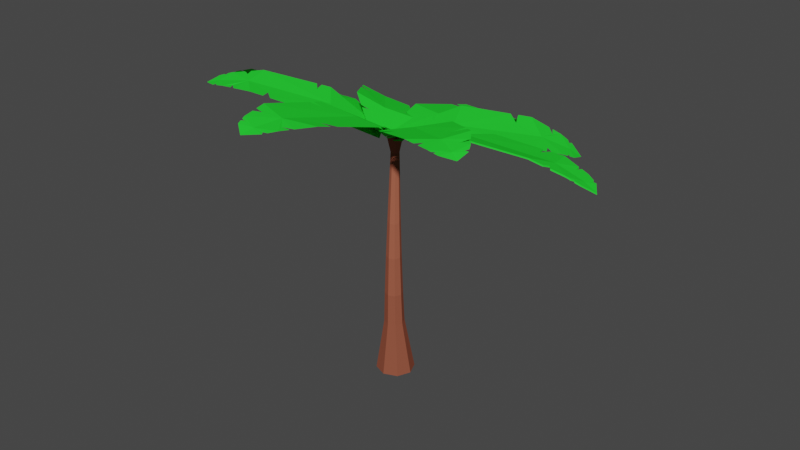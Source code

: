 # Source: Palme_ver2.blend  (saved by Blender 3.2.14; exported with 4.5.12 LTS)
import bpy
from mathutils import Matrix  # noqa: F401  (used for matrix-valued properties, if any)

bpy.ops.wm.read_factory_settings(use_empty=True)
scene = bpy.context.scene
scene.name = 'Scene'

# ---- collections
col_collection = bpy.data.collections.new('Collection'); scene.collection.children.link(col_collection)

# ---- materials (node trees are filled in below, after node groups)
mat_stamm = bpy.data.materials.new('Stamm')
mat_stamm.use_transparent_shadow = False
mat_stamm.diffuse_color = (0.3343, 0.09873, 0.05847, 1.0)
mat_stamm.roughness = 0.1
mat_stamm.specular_intensity = 0.0
mat_bl_tter = bpy.data.materials.new('Blätter')
mat_bl_tter.use_transparent_shadow = False
mat_bl_tter.diffuse_color = (0.02339, 0.8, 0.0367, 1.0)
mat_bl_tter.roughness = 0.1
mat_bl_tter.specular_intensity = 0.0

# ---- material node trees

# ---- world
world_world = bpy.data.worlds.new('World'); scene.world = world_world
world_world.use_nodes = True; world_world.node_tree.nodes.clear()
_N = world_world.node_tree.nodes; _L = world_world.node_tree.links
n0 = _N.new('ShaderNodeOutputWorld'); n0.name = 'World Output'; n0.location = (300, 300)
n1 = _N.new('ShaderNodeBackground'); n1.name = 'Background'; n1.location = (10, 300)
n1.inputs[0].default_value = (0.05088, 0.05088, 0.05088, 1.0)
_L.new(n1.outputs[0], n0.inputs[0])
n0.is_active_output = True
world_world.color = (0.05088, 0.05088, 0.05088)
world_world.use_sun_shadow = False
world_world.sun_shadow_jitter_overblur = 0.0

# ---- meshes
me_zylinder_001 = bpy.data.meshes.new('Zylinder.001')
me_zylinder_001.from_pydata([(1.278e-08, 1.604, -1.0), (-1.273e-08, 0.3441, 1.0), (1.134, 1.134, -1.0), (0.2433, 0.2433, 1.0), (1.604, -6.862e-08, -1.0), (0.3441, -2.373e-08, 1.0), (1.134, -1.134, -1.0), (0.2433, -0.2433, 1.0), (-1.274e-07, -1.604, -1.0), (-4.281e-08, -0.3441, 1.0), (-1.134, -1.134, -1.0), (-0.2433, -0.2433, 1.0), (-1.604, 2.061e-08, -1.0), (-0.3441, -4.581e-09, 1.0), (-1.134, 1.134, -1.0), (-0.2433, 0.2433, 1.0), (-0.2433, 0.2433, 1.0), (-0.3441, -4.581e-09, 1.0), (-0.2433, -0.2433, 1.0), (-4.281e-08, -0.3441, 1.0), (0.2433, -0.2433, 1.0), (0.3441, -2.373e-08, 1.0), (-1.273e-08, 0.3441, 1.0), (0.2433, 0.2433, 1.0), (0.7795, -0.564, 0.4874), (0.8229, -0.3219, -0.4336), (1.044, -0.8328, 0.194), (1.06, -0.7442, -0.1431), (1.386, -0.5337, -0.446), (1.145, -0.7157, 0.4871), (1.564, -0.9425, -0.1494), (1.476, -1.009, 0.1921), (1.612, -1.088, -0.4594), (1.336, -1.127, 0.4654), (1.775, -1.449, -0.159), (1.674, -1.463, 0.1795), (1.372, -1.676, -0.4579), (1.193, -1.509, 0.46), (1.563, -1.968, -0.159), (1.498, -1.907, 0.177), (0.7862, -1.916, -0.4588), (0.818, -1.658, 0.4621), (1.047, -2.18, -0.1592), (1.058, -2.085, 0.1779), (0.2023, -1.674, -0.4585), (0.4314, -1.476, 0.4742), (0.5289, -1.963, -0.1574), (0.6128, -1.89, 0.184), (-0.001573, -1.133, -0.437), (0.2627, -1.079, 0.4879), (0.3323, -1.465, -0.1448), (0.429, -1.445, 0.1938), (0.2477, -0.5664, -0.4315), (0.4157, -0.7169, 0.4865), (0.5495, -0.959, -0.1422), (0.611, -1.014, 0.1938), (-4.195e-09, 0.6403, 1.138), (-0.4528, 0.4528, 1.138), (-0.4528, -0.4528, 1.138), (-6.017e-08, -0.6403, 1.138), (0.6403, -2.135e-08, 1.138), (0.4528, 0.4528, 1.138), (-0.6403, 1.427e-08, 1.138), (0.4528, -0.4528, 1.138), (-1.194, 3.813, 1.137), (-4.824, 1.202, 1.342), (-0.3337, -0.5188, 1.153), (-1.508, -1.363, 1.22), (-4.217, 6.966, 1.07), (-7.282, 4.761, 1.243), (-6.072, 7.785, 1.018), (-8.003, 6.396, 1.128), (-6.865, 7.988, 0.9923), (-8.221, 7.012, 1.069), (-6.865, 7.988, 0.9923), (-8.221, 7.012, 1.069), (-2.789, 2.143, 1.233), (-0.9207, -0.9411, 1.186), (-6.135, 6.202, 1.128), (-7.391, 7.359, 1.041), (-7.989, 7.796, 0.9849), (-0.4589, 0.1121, 1.151), (-0.5301, 0.4705, 1.149), (-1.15, -0.01854, 1.185), (-3.567, 0.2299, 1.295), (-3.319, 0.03797, 1.286), (-2.92, 0.511, 1.261), (-1.61, 4.248, 1.127), (-1.824, 4.471, 1.123), (-2.35, 3.89, 1.156), (-6.816, 4.086, 1.262), (-6.552, 3.703, 1.273), (-6.053, 4.436, 1.217), (-4.952, 7.291, 1.05), (-5.32, 7.453, 1.039), (-5.468, 7.034, 1.069), (-7.799, 5.934, 1.16), (-7.713, 5.738, 1.174), (-7.331, 6.223, 1.129), (-6.344, 7.855, 1.009), (-6.537, 7.904, 1.003), (-6.609, 7.758, 1.015), (-8.144, 6.794, 1.09), (-7.959, 6.988, 1.071), (-3.051, -4.804, 1.482), (3.048, -5.009, 1.444), (-1.005, 0.238, 1.162), (0.9672, 0.1719, 1.15), (-2.665, -10.87, 1.656), (2.484, -11.04, 1.624), (-1.788, -13.55, 1.666), (1.456, -13.66, 1.646), (-1.341, -14.56, 1.655), (0.9366, -14.64, 1.641), (-1.341, -14.56, 1.655), (0.9366, -14.64, 1.641), (-0.003413, -4.367, 1.43), (-0.01889, 0.2049, 1.156), (-0.1157, -11.73, 1.639), (-0.193, -14.29, 1.647), (-0.2407, -15.44, 1.629), (-1.303, -0.4964, 1.209), (-1.472, -0.9135, 1.235), (-0.4007, -0.9049, 1.226), (2.26, -3.046, 1.332), (2.104, -2.658, 1.31), (1.302, -2.824, 1.327), (-2.998, -5.64, 1.506), (-2.97, -6.069, 1.518), (-1.94, -5.893, 1.5), (2.591, -9.898, 1.59), (2.651, -9.25, 1.571), (1.424, -9.67, 1.581), (-2.317, -11.93, 1.66), (-2.143, -12.46, 1.662), (-1.579, -12.1, 1.655), (1.747, -12.92, 1.64), (1.87, -12.6, 1.637), (0.9656, -12.86, 1.637), (-1.634, -13.9, 1.662), (-1.526, -14.14, 1.66), (-1.302, -14.03, 1.659), (1.121, -14.29, 1.643), (0.7266, -14.36, 1.642), (3.046, 6.427, 1.131), (-3.067, 6.412, 1.132), (0.993, 0.1673, 1.152), (-0.9839, 0.1625, 1.152), (2.554, 12.78, 0.9494), (-2.607, 12.77, 0.95), (1.592, 15.21, 0.8179), (-1.66, 15.2, 0.8182), (1.105, 16.05, 0.7565), (-1.178, 16.04, 0.7567), (1.105, 16.05, 0.7565), (-1.178, 16.04, 0.7567), (-0.008581, 5.759, 1.134), (0.004518, 0.1649, 1.152), (-0.02863, 13.46, 0.9067), (-0.03531, 15.77, 0.7727), (-0.03822, 16.68, 0.6939), (1.292, 1.079, 1.149), (1.462, 1.597, 1.147), (0.3879, 1.539, 1.148), (-2.278, 4.044, 1.14), (-2.122, 3.577, 1.141), (-1.318, 3.813, 1.14), (2.979, 7.302, 1.106), (2.944, 7.751, 1.093), (1.911, 7.495, 1.095), (-2.694, 11.56, 0.9845), (-2.744, 10.88, 1.004), (-1.528, 11.3, 0.9808), (2.173, 13.74, 0.8973), (1.982, 14.23, 0.8712), (1.427, 13.87, 0.8887), (-1.927, 14.51, 0.8554), (-2.041, 14.22, 0.8712), (-1.148, 14.45, 0.8507), (1.425, 15.5, 0.7968), (1.307, 15.7, 0.7819), (1.087, 15.6, 0.7886), (-1.348, 15.75, 0.7785), (-0.958, 15.81, 0.7713), (-7.223, 3.727, 1.15), (-7.14, -2.229, 1.443), (-1.487, 1.119, 1.109), (-1.461, -0.8072, 1.204), (-13.45, 3.187, 1.176), (-13.38, -1.841, 1.423), (-16.0, 1.966, 1.169), (-15.95, -1.202, 1.325), (-16.92, 1.327, 1.161), (-16.89, -0.8975, 1.27), (-16.92, 1.327, 1.161), (-16.89, -0.8975, 1.27), (-6.579, 0.6856, 1.282), (-1.474, 0.1559, 1.157), (-14.15, 0.5655, 1.279), (-16.6, 0.2519, 1.222), (-17.65, 0.01978, 1.177), (-2.322, 1.499, 1.115), (-2.797, 1.714, 1.119), (-2.733, 0.6627, 1.169), (-4.988, -1.69, 1.352), (-4.563, -1.584, 1.335), (-4.789, -0.7783, 1.301), (-8.081, 3.653, 1.154), (-8.522, 3.614, 1.155), (-8.274, 2.587, 1.2), (-12.2, -1.915, 1.427), (-11.53, -1.956, 1.429), (-11.99, -0.8222, 1.361), (-14.46, 2.703, 1.173), (-14.97, 2.461, 1.172), (-14.59, 1.954, 1.205), (-15.23, -1.383, 1.353), (-14.92, -1.459, 1.364), (-15.19, -0.6505, 1.31), (-16.31, 1.747, 1.166), (-16.53, 1.592, 1.164), (-16.42, 1.393, 1.178), (-16.55, -1.005, 1.289), (-16.63, -0.6487, 1.266), (6.682, -2.24, 1.388), (6.917, 3.094, 1.23), (0.8481, -0.6242, 1.175), (0.9243, 1.101, 1.124), (13.15, -2.084, 1.389), (13.35, 2.419, 1.256), (15.82, -1.524, 1.313), (15.95, 1.313, 1.229), (16.79, -1.24, 1.268), (16.88, 0.7521, 1.209), (16.79, -1.24, 1.268), (16.88, 0.7521, 1.209), (0.8862, 0.2383, 1.15), (17.61, -0.3943, 1.199), (1.698, -0.8595, 1.206), (2.18, -0.9932, 1.224), (2.17, -0.05767, 1.195), (4.647, 2.339, 1.19), (4.198, 2.189, 1.182), (4.39, 1.495, 1.209), (7.572, -2.219, 1.388), (8.03, -2.208, 1.388), (7.828, -1.312, 1.355), (12.13, 2.547, 1.251), (11.44, 2.619, 1.248), (11.85, 1.509, 1.27), (14.21, -1.862, 1.359), (14.74, -1.751, 1.343), (14.38, -1.231, 1.335), (15.21, 1.626, 1.236), (14.9, 1.758, 1.239), (15.13, 0.93, 1.25), (16.16, -1.426, 1.297), (16.39, -1.358, 1.286), (16.28, -1.15, 1.284), (16.55, 0.9508, 1.216), (16.61, 0.5923, 1.221), (-5.951, -0.5804, 1.406), (-2.9, -5.292, 1.404), (-1.425, 0.2049, 1.144), (-0.4388, -1.319, 1.144), (-9.927, -3.811, 1.544), (-7.351, -7.788, 1.542), (-11.32, -5.814, 1.547), (-9.695, -8.32, 1.546), (-11.79, -6.669, 1.535), (-10.65, -8.429, 1.535), (-11.79, -6.669, 1.535), (-10.65, -8.429, 1.535), (-4.057, -2.685, 1.377), (-0.9321, -0.5569, 1.144), (-9.188, -6.172, 1.539), (-11.0, -7.4, 1.535), (-11.82, -7.959, 1.514), (-2.085, 0.09058, 1.182), (-2.459, 0.02561, 1.204), (-1.892, -0.7815, 1.202), (-1.968, -3.787, 1.306), (-1.783, -3.489, 1.286), (-2.316, -2.959, 1.296), (-6.499, -1.025, 1.425), (-6.78, -1.254, 1.435), (-6.12, -1.952, 1.424), (-6.507, -7.315, 1.516), (-6.028, -7.047, 1.501), (-6.961, -6.329, 1.502), (-10.48, -4.605, 1.545), (-10.75, -5.002, 1.545), (-10.21, -5.249, 1.543), (-9.033, -8.17, 1.545), (-8.752, -8.106, 1.544), (-9.402, -7.556, 1.538), (-11.48, -6.108, 1.543), (-11.59, -6.315, 1.54), (-11.4, -6.428, 1.541), (-10.31, -8.39, 1.539), (-10.57, -8.132, 1.536), (2.434, -4.891, 1.4), (5.49, -0.1833, 1.406), (-0.01607, -0.8979, 1.142), (0.9722, 0.6245, 1.144), (6.878, -7.402, 1.538), (9.458, -3.427, 1.543), (9.221, -7.936, 1.542), (10.85, -5.432, 1.545), (10.17, -8.046, 1.531), (11.32, -6.287, 1.533), (10.17, -8.046, 1.531), (11.32, -6.287, 1.533), (3.594, -2.284, 1.376), (0.478, -0.1367, 1.143), (8.717, -5.788, 1.536), (10.53, -7.017, 1.532), (11.35, -7.576, 1.51), (0.3407, -1.479, 1.179), (0.5433, -1.81, 1.201), (1.05, -0.9617, 1.2), (3.778, 0.1227, 1.307), (3.44, 0.1832, 1.287), (3.169, -0.5265, 1.296), (3.046, -5.237, 1.419), (3.36, -5.415, 1.429), (3.732, -4.52, 1.42), (8.705, -2.812, 1.517), (8.279, -2.463, 1.502), (7.995, -3.622, 1.501), (7.807, -7.614, 1.539), (8.271, -7.72, 1.54), (8.283, -7.11, 1.539), (10.45, -4.866, 1.544), (10.29, -4.626, 1.544), (10.05, -5.452, 1.537), (9.549, -7.974, 1.538), (9.78, -8.0, 1.535), (9.806, -7.773, 1.536), (11.15, -5.985, 1.537), (11.02, -6.327, 1.534), (5.85, 0.2472, 1.229), (1.642, 6.189, 1.242), (0.4001, -0.7079, 1.125), (-0.9609, 1.214, 1.13), (9.916, 3.984, 1.169), (6.363, 9.0, 1.18), (11.06, 6.265, 1.081), (8.819, 9.426, 1.088), (11.38, 7.23, 1.034), (9.803, 9.449, 1.039), (11.38, 7.23, 1.034), (9.803, 9.449, 1.039), (3.321, 2.905, 1.224), (-0.2804, 0.2528, 1.127), (8.656, 6.882, 1.143), (10.38, 8.181, 1.048), (11.11, 8.74, 0.9831), (1.194, -0.5688, 1.141), (1.645, -0.4898, 1.149), (0.87, 0.5284, 1.15), (0.6556, 4.304, 1.2), (0.4608, 3.931, 1.191), (1.166, 3.261, 1.193), (6.41, 0.762, 1.221), (6.698, 1.026, 1.217), (5.822, 1.909, 1.215), (5.468, 8.467, 1.191), (4.96, 8.165, 1.198), (6.111, 7.217, 1.18), (10.37, 4.888, 1.134), (10.59, 5.34, 1.117), (9.951, 5.685, 1.129), (8.125, 9.306, 1.114), (7.831, 9.255, 1.125), (8.625, 8.522, 1.106), (11.17, 6.597, 1.065), (11.24, 6.83, 1.054), (11.01, 6.986, 1.059), (9.455, 9.441, 1.056), (9.775, 9.101, 1.049), (2.117, -0.8975, 1.23), (6.619, -2.144, 1.394), (6.112, 0.502, 1.298), (6.854, 3.189, 1.236), (4.135, 2.285, 1.188), (0.8613, 1.196, 1.131), (0.8232, 0.3339, 1.156), (0.7851, -0.5285, 1.182), (13.94, 0.1695, 1.309), (13.28, 2.514, 1.262), (7.967, -2.112, 1.394), (13.08, -1.988, 1.395), (11.37, 2.715, 1.254), (16.47, -0.1144, 1.251), (15.88, 1.409, 1.235), (14.67, -1.655, 1.35), (15.76, -1.428, 1.319), (14.84, 1.854, 1.246), (17.54, -0.2986, 1.205), (16.82, 0.8477, 1.215), (16.33, -1.262, 1.293), (16.73, -1.144, 1.274), (16.49, 1.046, 1.222), (1.635, -0.7638, 1.213), (2.107, 0.03799, 1.201), (4.584, 2.434, 1.196), (4.327, 1.59, 1.215), (7.509, -2.123, 1.394), (7.765, -1.216, 1.362), (12.06, 2.642, 1.257), (11.78, 1.605, 1.277), (14.14, -1.766, 1.365), (14.31, -1.135, 1.341), (15.15, 1.721, 1.243), (15.06, 1.026, 1.256), (16.09, -1.331, 1.303), (16.22, -1.055, 1.29), (16.55, 0.688, 1.227)], [], [(14, 52, 25, 0), (4, 32, 36, 6), (6, 36, 40, 8), (8, 40, 44, 10), (10, 44, 48, 12), (12, 48, 52, 14), (9, 7, 20, 19), (20, 21, 60, 63), (0, 25, 28, 2), (0, 2, 4, 6, 8, 10, 12, 14), (2, 28, 32, 4), (49, 13, 15, 53), (45, 11, 13, 49), (41, 9, 11, 45), (37, 7, 9, 41), (33, 5, 7, 37), (29, 3, 5, 33), (24, 1, 3, 29), (53, 24, 26, 55), (55, 26, 27, 54), (54, 27, 25, 52), (49, 53, 55, 51), (51, 55, 54, 50), (50, 54, 52, 48), (45, 49, 51, 47), (47, 51, 50, 46), (46, 50, 48, 44), (41, 45, 47, 43), (43, 47, 46, 42), (42, 46, 44, 40), (37, 41, 43, 39), (39, 43, 42, 38), (38, 42, 40, 36), (33, 37, 39, 35), (35, 39, 38, 34), (34, 38, 36, 32), (29, 33, 35, 31), (31, 35, 34, 30), (30, 34, 32, 28), (24, 29, 31, 26), (26, 31, 30, 27), (27, 30, 28, 25), (53, 15, 1, 24), (15, 13, 17, 16), (5, 3, 23, 21), (11, 9, 19, 18), (1, 15, 16, 22), (3, 1, 22, 23), (7, 5, 21, 20), (13, 11, 18, 17), (61, 56, 57, 62, 58, 59, 63, 60), (23, 22, 56, 61), (18, 19, 59, 58), (16, 17, 62, 57), (17, 18, 58, 62), (21, 23, 61, 60), (19, 20, 63, 59), (22, 16, 57, 56), (76, 65, 84, 86, 85, 67, 77), (76, 64, 87, 89, 88, 68, 78), (78, 68, 93, 95, 94, 70, 79), (79, 70, 99, 101, 100, 72, 80), (80, 72, 74), (73, 80, 75), (71, 79, 80, 73, 103, 102), (69, 78, 79, 71, 96, 98, 97), (65, 76, 78, 69, 90, 92, 91), (64, 76, 77, 66, 81, 83, 82), (116, 105, 124, 126, 125, 107, 117), (116, 104, 127, 129, 128, 108, 118), (118, 108, 133, 135, 134, 110, 119), (119, 110, 139, 141, 140, 112, 120), (120, 112, 114), (113, 120, 115), (111, 119, 120, 113, 143, 142), (109, 118, 119, 111, 136, 138, 137), (105, 116, 118, 109, 130, 132, 131), (104, 116, 117, 106, 121, 123, 122), (156, 145, 164, 166, 165, 147, 157), (156, 144, 167, 169, 168, 148, 158), (158, 148, 173, 175, 174, 150, 159), (159, 150, 179, 181, 180, 152, 160), (160, 152, 154), (153, 160, 155), (151, 159, 160, 153, 183, 182), (149, 158, 159, 151, 176, 178, 177), (145, 156, 158, 149, 170, 172, 171), (144, 156, 157, 146, 161, 163, 162), (196, 185, 204, 206, 205, 187, 197), (196, 184, 207, 209, 208, 188, 198), (198, 188, 213, 215, 214, 190, 199), (199, 190, 219, 221, 220, 192, 200), (200, 192, 194), (193, 200, 195), (191, 199, 200, 193, 223, 222), (189, 198, 199, 191, 216, 218, 217), (185, 196, 198, 189, 210, 212, 211), (184, 196, 197, 186, 201, 203, 202), (249, 248, 393, 411), (260, 259, 403, 418), (229, 247, 410, 390), (248, 225, 384, 393), (237, 232, 234), (233, 237, 235), (232, 237, 399, 402), (246, 245, 391, 409), (245, 228, 392, 391), (258, 257, 401, 417), (273, 262, 281, 283, 282, 264, 274), (273, 261, 284, 286, 285, 265, 275), (275, 265, 290, 292, 291, 267, 276), (276, 267, 296, 298, 297, 269, 277), (277, 269, 271), (270, 277, 272), (268, 276, 277, 270, 300, 299), (266, 275, 276, 268, 293, 295, 294), (262, 273, 275, 266, 287, 289, 288), (261, 273, 274, 263, 278, 280, 279), (313, 302, 321, 323, 322, 304, 314), (313, 301, 324, 326, 325, 305, 315), (315, 305, 330, 332, 331, 307, 316), (316, 307, 336, 338, 337, 309, 317), (317, 309, 311), (310, 317, 312), (308, 316, 317, 310, 340, 339), (306, 315, 316, 308, 333, 335, 334), (302, 313, 315, 306, 327, 329, 328), (301, 313, 314, 303, 318, 320, 319), (353, 342, 361, 363, 362, 344, 354), (353, 341, 364, 366, 365, 345, 355), (355, 345, 370, 372, 371, 347, 356), (356, 347, 376, 378, 377, 349, 357), (357, 349, 351), (350, 357, 352), (348, 356, 357, 350, 380, 379), (346, 355, 356, 348, 373, 375, 374), (342, 353, 355, 346, 367, 369, 368), (341, 353, 354, 343, 358, 360, 359), (383, 384, 406, 407, 385, 386, 387), (383, 382, 408, 409, 391, 392, 389), (389, 392, 412, 413, 396, 397, 394), (394, 397, 416, 417, 401, 402, 399), (395, 394, 399, 400, 418, 403), (390, 389, 394, 395, 414, 415, 398), (384, 383, 389, 390, 410, 411, 393), (382, 383, 387, 388, 404, 405, 381), (233, 260, 418, 400), (251, 230, 397, 396), (247, 249, 411, 410), (254, 229, 390, 398), (228, 250, 412, 392), (237, 233, 400, 399), (250, 252, 413, 412), (226, 238, 404, 388), (257, 232, 402, 401), (252, 251, 396, 413), (238, 240, 405, 404), (259, 231, 395, 403), (231, 253, 414, 395), (240, 239, 381, 405), (255, 254, 398, 415), (239, 224, 382, 381), (225, 241, 406, 384), (253, 255, 415, 414), (243, 242, 385, 407), (230, 256, 416, 397), (242, 227, 386, 385), (241, 243, 407, 406), (227, 236, 387, 386), (236, 226, 388, 387), (224, 244, 408, 382), (256, 258, 417, 416), (244, 246, 409, 408)])
me_zylinder_001.polygons.foreach_set('material_index', [0, 0, 0, 0, 0, 0, 0, 0, 0, 0, 0, 0, 0, 0, 0, 0, 0, 0, 0, 0, 0, 0, 0, 0, 0, 0, 0, 0, 0, 0, 0, 0, 0, 0, 0, 0, 0, 0, 0, 0, 0, 0, 0, 0, 0, 0, 0, 0, 0, 0, 0, 0, 0, 0, 0, 0, 0, 0, 1, 1, 1, 1, 1, 1, 1, 1, 1, 1, 1, 1, 1, 1, 1, 1, 1, 1, 1, 1, 1, 1, 1, 1, 1, 1, 1, 1, 1, 1, 1, 1, 1, 1, 1, 1, 1, 1, 1, 1, 1, 1, 1, 1, 1, 1, 1, 1, 1, 1, 1, 1, 1, 1, 1, 1, 1, 1, 1, 1, 1, 1, 1, 1, 1, 1, 1, 1, 1, 1, 1, 1, 1, 1, 1, 1, 1, 1, 1, 1, 1, 1, 1, 1, 1, 1, 1, 1, 1, 1, 1, 1, 1, 1, 1, 1, 1, 1, 1, 1, 1, 1, 1, 1, 1, 1, 1, 1, 1, 1, 1, 1, 1, 1, 1])
_uv = me_zylinder_001.uv_layers.new(name='UV-Map')
_uv.uv.foreach_set('vector', [0.125, 0.5, 0.125, 0.639, 0.0, 0.6384, 0.0, 0.5, 0.75, 0.5, 0.75, 0.6321, 0.625, 0.6325, 0.625, 0.5, 0.625, 0.5, 0.625, 0.6325, 0.5, 0.6323, 0.5, 0.5, 0.5, 0.5, 0.5, 0.6323, 0.375, 0.6323, 0.375, 0.5, 0.375, 0.5, 0.375, 0.6323, 0.25, 0.6376, 0.25, 0.5, 0.25, 0.5, 0.25, 0.6376, 0.125, 0.639, 0.125, 0.5, 0.5, 1.0, 0.625, 1.0, 0.625, 1.0, 0.5, 1.0, 0.625, 1.0, 0.75, 1.0, 0.75, 1.0, 0.625, 1.0, 1.0, 0.5, 1.0, 0.6384, 0.875, 0.6354, 0.875, 0.5, 0.75, 0.49, 0.9197, 0.4197, 0.99, 0.25, 0.9197, 0.08029, 0.75, 0.01, 0.5803, 0.08029, 0.51, 0.25, 0.5803, 0.4197, 0.875, 0.5, 0.875, 0.6354, 0.75, 0.6321, 0.75, 0.5, 0.25, 0.869, 0.25, 1.0, 0.125, 1.0, 0.125, 0.8686, 0.375, 0.8655, 0.375, 1.0, 0.25, 1.0, 0.25, 0.869, 0.5, 0.8624, 0.5, 1.0, 0.375, 1.0, 0.375, 0.8655, 0.625, 0.8618, 0.625, 1.0, 0.5, 1.0, 0.5, 0.8624, 0.75, 0.8632, 0.75, 1.0, 0.625, 1.0, 0.625, 0.8618, 0.875, 0.8688, 0.875, 1.0, 0.75, 1.0, 0.75, 0.8632, 1.0, 0.8689, 1.0, 1.0, 0.875, 1.0, 0.875, 0.8688, 0.125, 0.8686, 0.0, 0.8689, -0.002846, 0.8227, 0.1234, 0.8219, 0.1234, 0.8219, -0.002846, 0.8227, 0.006179, 0.6851, 0.1222, 0.6859, 0.1222, 0.6859, 0.006179, 0.6851, 0.0, 0.6384, 0.125, 0.639, 0.25, 0.869, 0.125, 0.8686, 0.1234, 0.8219, 0.2098, 0.8102, 0.2098, 0.8102, 0.1234, 0.8219, 0.1222, 0.6859, 0.2224, 0.6931, 0.2224, 0.6931, 0.1222, 0.6859, 0.125, 0.639, 0.25, 0.6376, 0.375, 0.8655, 0.25, 0.869, 0.2098, 0.8102, 0.3227, 0.8035, 0.3227, 0.8035, 0.2098, 0.8102, 0.2224, 0.6931, 0.3418, 0.6918, 0.3418, 0.6918, 0.2224, 0.6931, 0.25, 0.6376, 0.375, 0.6323, 0.5, 0.8624, 0.375, 0.8655, 0.3227, 0.8035, 0.4827, 0.8123, 0.4827, 0.8123, 0.3227, 0.8035, 0.3418, 0.6918, 0.4898, 0.6821, 0.4898, 0.6821, 0.3418, 0.6918, 0.375, 0.6323, 0.5, 0.6323, 0.625, 0.8618, 0.5, 0.8624, 0.4827, 0.8123, 0.6285, 0.8145, 0.6285, 0.8145, 0.4827, 0.8123, 0.4898, 0.6821, 0.6263, 0.6788, 0.6263, 0.6788, 0.4898, 0.6821, 0.5, 0.6323, 0.625, 0.6325, 0.75, 0.8632, 0.625, 0.8618, 0.6285, 0.8145, 0.786, 0.8072, 0.786, 0.8072, 0.6285, 0.8145, 0.6263, 0.6788, 0.7796, 0.6901, 0.7796, 0.6901, 0.6263, 0.6788, 0.625, 0.6325, 0.75, 0.6321, 0.875, 0.8688, 0.75, 0.8632, 0.786, 0.8072, 0.9189, 0.8087, 0.9189, 0.8087, 0.786, 0.8072, 0.7796, 0.6901, 0.9143, 0.6965, 0.9143, 0.6965, 0.7796, 0.6901, 0.75, 0.6321, 0.875, 0.6354, 1.0, 0.8689, 0.875, 0.8688, 0.9189, 0.8087, 1.029, 0.8145, 1.029, 0.8145, 0.9189, 0.8087, 0.9143, 0.6965, 1.021, 0.6913, 1.021, 0.6913, 0.9143, 0.6965, 0.875, 0.6354, 1.0, 0.6384, 0.125, 0.8686, 0.125, 1.0, 0.0, 1.0, 0.0, 0.8689, 0.125, 1.0, 0.25, 1.0, 0.25, 1.0, 0.125, 1.0, 0.75, 1.0, 0.875, 1.0, 0.875, 1.0, 0.75, 1.0, 0.375, 1.0, 0.5, 1.0, 0.5, 1.0, 0.375, 1.0, 0.0, 1.0, 0.125, 1.0, 0.125, 1.0, 0.0, 1.0, 0.875, 1.0, 1.0, 1.0, 1.0, 1.0, 0.875, 1.0, 0.625, 1.0, 0.75, 1.0, 0.75, 1.0, 0.625, 1.0, 0.25, 1.0, 0.375, 1.0, 0.375, 1.0, 0.25, 1.0, 0.4197, 0.4197, 0.25, 0.49, 0.08029, 0.4197, 0.01, 0.25, 0.08029, 0.08029, 0.25, 0.01, 0.4197, 0.08029, 0.49, 0.25, 0.875, 1.0, 1.0, 1.0, 1.0, 1.0, 0.875, 1.0, 0.375, 1.0, 0.5, 1.0, 0.5, 1.0, 0.375, 1.0, 0.125, 1.0, 0.25, 1.0, 0.25, 1.0, 0.125, 1.0, 0.25, 1.0, 0.375, 1.0, 0.375, 1.0, 0.25, 1.0, 0.75, 1.0, 0.875, 1.0, 0.875, 1.0, 0.75, 1.0, 0.5, 1.0, 0.625, 1.0, 0.625, 1.0, 0.5, 1.0, 0.0, 1.0, 0.125, 1.0, 0.125, 1.0, 0.0, 1.0, 0.5, 0.0, 1.0, 0.0, 1.0, 0.3789, 0.8032, 0.388, 1.0, 0.4537, 1.0, 1.0, 0.5, 1.0, 0.5, 0.0, 0.0, 0.0, 0.0, 0.0, 0.1763, 0.0, 0.0, 0.0, 0.0, 0.0, 0.5, 0.0, 0.5, 0.0, 0.0, 0.0, 0.0, 0.0, 0.1645, 0.0, 0.0, 0.0, 0.0, 0.0, 0.5, 0.0, 0.5, 0.0, 0.0, 0.0, 0.0, 0.0, 0.1116, 0.0, 0.0, 0.0, 0.0, 0.0, 0.5, 0.0, 0.5, 0.0, 0.0, 0.0, 0.0, 0.0, 1.0, 0.0, 0.5, 0.0, 1.0, 0.0, 1.0, 0.0, 0.5, 0.0, 0.5, 0.0, 1.0, 0.0, 0.8531, 0.0, 1.0, 0.0, 1.0, 0.0, 0.5, 0.0, 0.5, 0.0, 1.0, 0.0, 1.0, 0.0, 0.7912, 0.0, 1.0, 0.0, 1.0, 0.0, 0.5, 0.0, 0.5, 0.0, 1.0, 0.0, 1.0, 0.0, 0.7797, 0.0, 1.0, 0.0, 0.0, 0.0, 0.5, 0.0, 0.5, 1.0, 0.0, 1.0, 0.0, 0.8544, 0.3638, 0.7611, 0.0, 0.7716, 0.5, 0.0, 1.0, 0.0, 1.0, 0.3789, 0.8032, 0.388, 1.0, 0.4537, 1.0, 1.0, 0.5, 1.0, 0.5, 0.0, 0.0, 0.0, 0.0, 0.0, 0.1763, 0.0, 0.0, 0.0, 0.0, 0.0, 0.5, 0.0, 0.5, 0.0, 0.0, 0.0, 0.0, 0.0, 0.1645, 0.0, 0.0, 0.0, 0.0, 0.0, 0.5, 0.0, 0.5, 0.0, 0.0, 0.0, 0.0, 0.0, 0.1116, 0.0, 0.0, 0.0, 0.0, 0.0, 0.5, 0.0, 0.5, 0.0, 0.0, 0.0, 0.0, 0.0, 1.0, 0.0, 0.5, 0.0, 1.0, 0.0, 1.0, 0.0, 0.5, 0.0, 0.5, 0.0, 1.0, 0.0, 0.8531, 0.0, 1.0, 0.0, 1.0, 0.0, 0.5, 0.0, 0.5, 0.0, 1.0, 0.0, 1.0, 0.0, 0.7912, 0.0, 1.0, 0.0, 1.0, 0.0, 0.5, 0.0, 0.5, 0.0, 1.0, 0.0, 1.0, 0.0, 0.7797, 0.0, 1.0, 0.0, 0.0, 0.0, 0.5, 0.0, 0.5, 1.0, 0.0, 1.0, 0.0, 0.8544, 0.3638, 0.7611, 0.0, 0.7716, 0.5, 0.0, 1.0, 0.0, 1.0, 0.3789, 0.8032, 0.388, 1.0, 0.4537, 1.0, 1.0, 0.5, 1.0, 0.5, 0.0, 0.0, 0.0, 0.0, 0.0, 0.1763, 0.0, 0.0, 0.0, 0.0, 0.0, 0.5, 0.0, 0.5, 0.0, 0.0, 0.0, 0.0, 0.0, 0.1645, 0.0, 0.0, 0.0, 0.0, 0.0, 0.5, 0.0, 0.5, 0.0, 0.0, 0.0, 0.0, 0.0, 0.1116, 0.0, 0.0, 0.0, 0.0, 0.0, 0.5, 0.0, 0.5, 0.0, 0.0, 0.0, 0.0, 0.0, 1.0, 0.0, 0.5, 0.0, 1.0, 0.0, 1.0, 0.0, 0.5, 0.0, 0.5, 0.0, 1.0, 0.0, 0.8531, 0.0, 1.0, 0.0, 1.0, 0.0, 0.5, 0.0, 0.5, 0.0, 1.0, 0.0, 1.0, 0.0, 0.7912, 0.0, 1.0, 0.0, 1.0, 0.0, 0.5, 0.0, 0.5, 0.0, 1.0, 0.0, 1.0, 0.0, 0.7797, 0.0, 1.0, 0.0, 0.0, 0.0, 0.5, 0.0, 0.5, 1.0, 0.0, 1.0, 0.0, 0.8544, 0.3638, 0.7611, 0.0, 0.7716, 0.5, 0.0, 1.0, 0.0, 1.0, 0.3789, 0.8032, 0.388, 1.0, 0.4537, 1.0, 1.0, 0.5, 1.0, 0.5, 0.0, 0.0, 0.0, 0.0, 0.0, 0.1763, 0.0, 0.0, 0.0, 0.0, 0.0, 0.5, 0.0, 0.5, 0.0, 0.0, 0.0, 0.0, 0.0, 0.1645, 0.0, 0.0, 0.0, 0.0, 0.0, 0.5, 0.0, 0.5, 0.0, 0.0, 0.0, 0.0, 0.0, 0.1116, 0.0, 0.0, 0.0, 0.0, 0.0, 0.5, 0.0, 0.5, 0.0, 0.0, 0.0, 0.0, 0.0, 1.0, 0.0, 0.5, 0.0, 1.0, 0.0, 1.0, 0.0, 0.5, 0.0, 0.5, 0.0, 1.0, 0.0, 0.8531, 0.0, 1.0, 0.0, 1.0, 0.0, 0.5, 0.0, 0.5, 0.0, 1.0, 0.0, 1.0, 0.0, 0.7912, 0.0, 1.0, 0.0, 1.0, 0.0, 0.5, 0.0, 0.5, 0.0, 1.0, 0.0, 1.0, 0.0, 0.7797, 0.0, 1.0, 0.0, 0.0, 0.0, 0.5, 0.0, 0.5, 1.0, 0.0, 1.0, 0.0, 0.8544, 0.3638, 0.7611, 0.0, 0.7716, 0.0, 0.0, 0.0, 0.0, 0.0, 0.0, 0.0, 0.0, 0.0, 0.0, 0.0, 0.0, 0.0, 0.0, 0.0, 0.0, 0.0, 0.0, 0.0, 0.0, 0.0, 0.0, 0.0, 0.0, 0.0, 0.0, 0.0, 0.0, 0.0, 0.0, 0.0, 0.0, 0.5, 0.0, 0.0, 0.0, 0.0, 0.0, 1.0, 0.0, 0.5, 0.0, 1.0, 0.0, 0.0, 0.0, 0.5, 0.0, 0.5, 0.0, 0.0, 0.0, 0.0, 0.0, 0.0, 0.0, 0.0, 0.0, 0.0, 0.0, 0.0, 0.0, 0.0, 0.0, 0.0, 0.0, 0.0, 0.0, 0.0, 0.0, 0.0, 0.0, 0.0, 0.0, 0.0, 0.0, 0.5, 0.0, 1.0, 0.0, 1.0, 0.3789, 0.8032, 0.388, 1.0, 0.4537, 1.0, 1.0, 0.5, 1.0, 0.5, 0.0, 0.0, 0.0, 0.0, 0.0, 0.1763, 0.0, 0.0, 0.0, 0.0, 0.0, 0.5, 0.0, 0.5, 0.0, 0.0, 0.0, 0.0, 0.0, 0.1645, 0.0, 0.0, 0.0, 0.0, 0.0, 0.5, 0.0, 0.5, 0.0, 0.0, 0.0, 0.0, 0.0, 0.1116, 0.0, 0.0, 0.0, 0.0, 0.0, 0.5, 0.0, 0.5, 0.0, 0.0, 0.0, 0.0, 0.0, 1.0, 0.0, 0.5, 0.0, 1.0, 0.0, 1.0, 0.0, 0.5, 0.0, 0.5, 0.0, 1.0, 0.0, 0.8531, 0.0, 1.0, 0.0, 1.0, 0.0, 0.5, 0.0, 0.5, 0.0, 1.0, 0.0, 1.0, 0.0, 0.7912, 0.0, 1.0, 0.0, 1.0, 0.0, 0.5, 0.0, 0.5, 0.0, 1.0, 0.0, 1.0, 0.0, 0.7797, 0.0, 1.0, 0.0, 0.0, 0.0, 0.5, 0.0, 0.5, 1.0, 0.0, 1.0, 0.0, 0.8544, 0.3638, 0.7611, 0.0, 0.7716, 0.5, 0.0, 1.0, 0.0, 1.0, 0.3789, 0.8032, 0.388, 1.0, 0.4537, 1.0, 1.0, 0.5, 1.0, 0.5, 0.0, 0.0, 0.0, 0.0, 0.0, 0.1763, 0.0, 0.0, 0.0, 0.0, 0.0, 0.5, 0.0, 0.5, 0.0, 0.0, 0.0, 0.0, 0.0, 0.1645, 0.0, 0.0, 0.0, 0.0, 0.0, 0.5, 0.0, 0.5, 0.0, 0.0, 0.0, 0.0, 0.0, 0.1116, 0.0, 0.0, 0.0, 0.0, 0.0, 0.5, 0.0, 0.5, 0.0, 0.0, 0.0, 0.0, 0.0, 1.0, 0.0, 0.5, 0.0, 1.0, 0.0, 1.0, 0.0, 0.5, 0.0, 0.5, 0.0, 1.0, 0.0, 0.8531, 0.0, 1.0, 0.0, 1.0, 0.0, 0.5, 0.0, 0.5, 0.0, 1.0, 0.0, 1.0, 0.0, 0.7912, 0.0, 1.0, 0.0, 1.0, 0.0, 0.5, 0.0, 0.5, 0.0, 1.0, 0.0, 1.0, 0.0, 0.7797, 0.0, 1.0, 0.0, 0.0, 0.0, 0.5, 0.0, 0.5, 1.0, 0.0, 1.0, 0.0, 0.8544, 0.3638, 0.7611, 0.0, 0.7716, 0.5, 0.0, 1.0, 0.0, 1.0, 0.3789, 0.8032, 0.388, 1.0, 0.4537, 1.0, 1.0, 0.5, 1.0, 0.5, 0.0, 0.0, 0.0, 0.0, 0.0, 0.1763, 0.0, 0.0, 0.0, 0.0, 0.0, 0.5, 0.0, 0.5, 0.0, 0.0, 0.0, 0.0, 0.0, 0.1645, 0.0, 0.0, 0.0, 0.0, 0.0, 0.5, 0.0, 0.5, 0.0, 0.0, 0.0, 0.0, 0.0, 0.1116, 0.0, 0.0, 0.0, 0.0, 0.0, 0.5, 0.0, 0.5, 0.0, 0.0, 0.0, 0.0, 0.0, 1.0, 0.0, 0.5, 0.0, 1.0, 0.0, 1.0, 0.0, 0.5, 0.0, 0.5, 0.0, 1.0, 0.0, 0.8531, 0.0, 1.0, 0.0, 1.0, 0.0, 0.5, 0.0, 0.5, 0.0, 1.0, 0.0, 1.0, 0.0, 0.7912, 0.0, 1.0, 0.0, 1.0, 0.0, 0.5, 0.0, 0.5, 0.0, 1.0, 0.0, 1.0, 0.0, 0.7797, 0.0, 1.0, 0.0, 0.0, 0.0, 0.5, 0.0, 0.5, 1.0, 0.0, 1.0, 0.0, 0.8544, 0.3638, 0.7611, 0.0, 0.7716, 0.5, 0.0, 1.0, 0.0, 1.0, 0.3789, 0.8032, 0.388, 1.0, 0.4537, 1.0, 1.0, 0.5, 1.0, 0.5, 0.0, 0.0, 0.0, 0.0, 0.0, 0.1763, 0.0, 0.0, 0.0, 0.0, 0.0, 0.5, 0.0, 0.5, 0.0, 0.0, 0.0, 0.0, 0.0, 0.1645, 0.0, 0.0, 0.0, 0.0, 0.0, 0.5, 0.0, 0.5, 0.0, 0.0, 0.0, 0.0, 0.0, 0.1116, 0.0, 0.0, 0.0, 0.0, 0.0, 0.5, 0.0, 1.0, 0.0, 0.5, 0.0, 0.5, 0.0, 1.0, 0.0, 0.8531, 0.0, 1.0, 0.0, 1.0, 0.0, 0.5, 0.0, 0.5, 0.0, 1.0, 0.0, 1.0, 0.0, 0.7912, 0.0, 1.0, 0.0, 1.0, 0.0, 0.5, 0.0, 0.5, 0.0, 1.0, 0.0, 1.0, 0.0, 0.7797, 0.0, 1.0, 0.0, 0.0, 0.0, 0.5, 0.0, 0.5, 1.0, 0.0, 1.0, 0.0, 0.8544, 0.3638, 0.7611, 0.0, 0.7716, 0.0, 0.0, 0.0, 0.0, 0.0, 0.0, 0.0, 0.0, 0.0, 0.0, 0.0, 0.0, 0.0, 0.0, 0.0, 0.0, 0.0, 0.0, 0.0, 0.0, 0.0, 0.0, 0.0, 0.0, 0.0, 0.0, 0.0, 0.0, 0.0, 0.0, 0.0, 0.0, 0.0, 0.0, 0.0, 0.0, 0.0, 0.0, 0.0, 0.0, 0.5, 0.0, 1.0, 0.0, 1.0, 0.0, 0.5, 0.0, 0.0, 0.0, 0.0, 0.0, 0.0, 0.0, 0.0, 0.0, 0.0, 0.0, 0.0, 0.0, 0.0, 0.0, 0.0, 0.0, 0.0, 0.0, 0.0, 0.0, 0.0, 0.0, 0.0, 0.0, 0.0, 0.0, 0.0, 0.0, 0.0, 0.0, 0.0, 0.0, 0.0, 0.0, 0.0, 0.0, 0.0, 0.0, 0.0, 0.0, 0.0, 0.0, 0.0, 0.0, 0.0, 0.0, 0.0, 0.0, 0.0, 0.0, 0.0, 0.0, 0.0, 0.0, 0.0, 0.0, 0.0, 0.0, 0.0, 0.0, 0.0, 0.0, 0.0, 0.0, 0.0, 0.0, 0.0, 0.0, 0.0, 0.0, 0.0, 0.0, 0.0, 0.0, 0.0, 0.0, 0.0, 0.0, 0.0, 0.0, 0.0, 0.0, 0.0, 0.0, 0.0, 0.0, 0.0, 0.0, 0.0, 0.0, 0.0, 0.0, 0.0, 0.0, 0.0, 0.0, 0.0, 0.0, 0.0, 0.0, 0.0, 0.0, 0.0, 0.0, 0.0, 0.0, 0.0, 0.0, 0.0, 0.0, 0.0, 0.0, 0.0, 0.0, 0.0, 0.0, 0.0, 0.0, 0.0, 0.0, 0.0, 0.0, 0.0, 0.0, 0.0, 0.0, 0.0, 0.0, 0.0, 0.0, 0.0, 0.0, 0.0, 0.0, 0.0, 0.0, 0.0, 0.0, 0.0, 0.0, 0.0, 0.0, 0.0, 0.0, 0.0, 0.0, 0.0, 0.0, 0.0, 0.0, 0.0, 0.0, 0.0, 0.0, 0.0, 0.0, 0.0, 0.0, 0.0, 0.0, 0.0, 0.0, 0.0, 0.0, 0.0, 0.0, 0.0, 0.0])
me_zylinder_001.materials.append(mat_stamm)
me_zylinder_001.materials.append(mat_bl_tter)
me_zylinder_001.update()

# ---- objects
ob_zylinder = bpy.data.objects.new('Zylinder', me_zylinder_001)

# ---- transforms, parenting, visibility, modifiers, constraints
ob_zylinder.location = (6.202e-16, 0.0, 2.793)
ob_zylinder.scale = (0.288, 0.2813, 2.791)

# ---- collection membership
col_collection.objects.link(ob_zylinder)

# ---- scene / render settings (as saved in the file)
scene.frame_start = 1; scene.frame_end = 250; scene.frame_set(1)
scene.render.engine = 'BLENDER_EEVEE_NEXT'
scene.cycles.sampling_pattern = 'TABULATED_SOBOL'
scene.cycles.use_light_tree = False
scene.view_settings.view_transform = 'Filmic'
bpy.context.view_layer.update()

# ---- added for rendering (the .blend has no active camera and no usable light): camera, sun
cam_auto = bpy.data.cameras.new('AutoCamera')
cam_auto.lens = 50.0
cam_auto.sensor_width = 36.0
cam_auto.clip_end = 1000.0
ob_auto_camera = bpy.data.objects.new('AutoCamera', cam_auto)
scene.collection.objects.link(ob_auto_camera)
ob_auto_camera.location = (14.3312, -17.0299, 15.1922)
ob_auto_camera.rotation_euler = (1.09748, -7.21219e-08, 0.694738)
scene.camera = ob_auto_camera
light_auto_sun = bpy.data.lights.new('AutoSun', 'SUN')
light_auto_sun.energy = 3.0
light_auto_sun.angle = 0.0523599
ob_auto_sun = bpy.data.objects.new('AutoSun', light_auto_sun)
scene.collection.objects.link(ob_auto_sun)
ob_auto_sun.rotation_euler = (0.872665, 0.174533, 0.523599)
bpy.context.view_layer.update()
